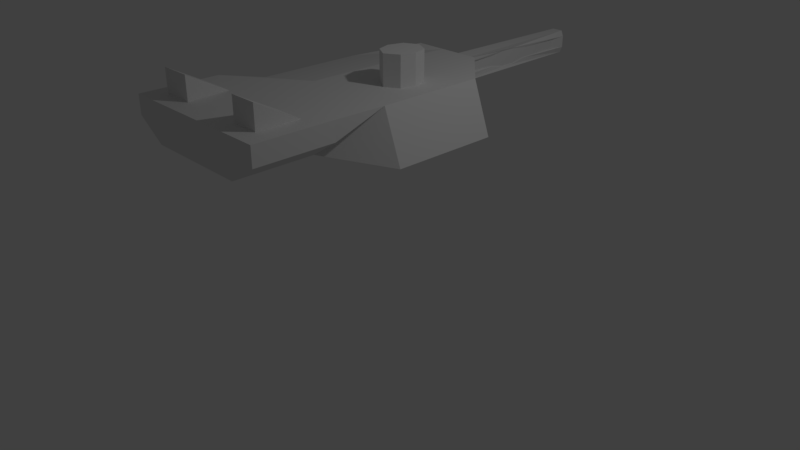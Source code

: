 # Source: Razer-v1.blend  (saved by Blender 2.79.0; exported with 4.5.12 LTS)
import bpy
from mathutils import Matrix  # noqa: F401  (used for matrix-valued properties, if any)

bpy.ops.wm.read_factory_settings(use_empty=True)
scene = bpy.context.scene
scene.name = 'Scene'

# ---- collections
col_collection_1 = bpy.data.collections.new('Collection 1'); scene.collection.children.link(col_collection_1)

# ---- materials (node trees are filled in below, after node groups)
mat_material_001 = bpy.data.materials.new('Material.001')
mat_material_001.alpha_threshold = 0.0
mat_material_001.use_transparent_shadow = False
mat_material_001.roughness = 0.5

# ---- material node trees

# ---- world
world_world = bpy.data.worlds.new('World'); scene.world = world_world
world_world.color = (0.05088, 0.05088, 0.05088)
world_world.use_sun_shadow = False
world_world.sun_shadow_jitter_overblur = 0.0
world_world.cycles.sampling_method = 'MANUAL'

# ---- cameras
cam_camera = bpy.data.cameras.new('Camera')
cam_camera.clip_end = 100.0
cam_camera.lens = 35.0
cam_camera.sensor_width = 32.0
cam_camera.sensor_height = 18.0
cam_camera.ortho_scale = 7.314
cam_camera.dof.focus_distance = 0.0
cam_camera.dof.aperture_fstop = 128.0

# ---- lights
light_lamp = bpy.data.lights.new('Lamp', 'POINT')
light_lamp.transmission_factor = 0.0
light_lamp.cutoff_distance = 30.0
light_lamp.energy = 100.0
light_lamp.shadow_buffer_clip_start = 1.001
light_lamp.shadow_soft_size = 0.1
light_lamp.shadow_maximum_resolution = 0.006
light_lamp.use_absolute_resolution = True

# ---- meshes
me_cube_002 = bpy.data.meshes.new('Cube.002')
me_cube_002.from_pydata([(-0.5179, -1.0, -0.5056), (-0.8037, -1.0, 1.0), (0.5179, -1.0, -0.5056), (0.8037, -1.0, 1.0), (-0.5179, -0.2795, -0.5056), (-0.8037, -0.2795, 1.0), (0.5179, -0.2795, -0.5056), (0.8037, -0.2795, 1.0), (-0.8188, 0.1843, 0.4851), (1.0, 0.1843, -1.0), (-1.0, 0.1843, -1.0), (0.8188, 0.1843, 1.0), (-0.8188, 1.177, 0.4851), (1.0, 1.177, -1.0), (-1.0, 1.177, -1.0), (0.8188, 1.177, 1.0), (0.3598, 1.637, -1.0), (-0.3598, 1.637, -1.0), (-0.3598, 1.637, 1.0), (0.3598, 1.637, 1.0), (-0.05162, 1.637, 1.0), (-0.08298, -0.2795, 1.0), (-0.08454, 0.1843, 1.0), (-0.08454, 1.177, 1.0), (0.0, -1.0, -0.5056), (0.0, -1.0, 1.0), (-0.6307, -0.8365, 1.0), (-0.6307, -0.443, 1.0), (-0.3234, -0.8365, 1.0), (-0.3687, -0.443, 1.0), (0.6124, -0.4425, 1.0), (0.6124, -0.8369, 1.0), (0.2927, -0.4425, 1.0), (0.3381, -0.8369, 1.0), (-0.6307, -0.8365, 1.937), (-0.3234, -0.8365, 1.937), (0.6124, -0.8369, 1.937), (0.3381, -0.8369, 1.937), (0.5787, 0.8157, 1.0), (0.5787, 0.557, 1.0), (0.3171, 0.557, 1.0), (0.3171, 0.8157, 1.0), (0.4479, 0.6813, 2.177), (0.3171, 0.8157, 2.177), (0.3171, 0.557, 2.177), (0.274, 0.6813, 2.177), (0.4479, 0.4843, 1.0), (0.4479, 0.8784, 1.0), (0.5787, 0.8157, 2.177), (0.4479, 0.8784, 2.177), (0.4479, 0.4843, 2.177), (0.5787, 0.557, 2.177), (0.6217, 0.6813, 2.177), (0.6217, 0.6813, 1.0), (0.274, 0.6813, 1.0), (-0.2263, 1.664, 0.6944), (-0.2263, 1.76, -0.4457), (0.2184, 1.664, 0.6944), (0.2184, 1.76, -0.4457), (-0.09685, 1.607, 0.6036), (-0.09685, 1.687, -0.3549), (0.08896, 1.607, 0.6036), (0.08896, 1.687, -0.3549), (-0.06115, 3.263, 0.6036), (-0.06115, 3.263, -0.3549), (0.05327, 3.263, 0.6036), (0.05327, 3.263, -0.3549), (-0.09685, 1.627, 0.364), (-0.09685, 1.667, -0.1153), (0.08896, 1.627, 0.364), (0.08896, 1.667, -0.1153), (-0.08456, 3.263, 0.364), (-0.08456, 3.263, -0.1153), (0.07667, 3.263, 0.364), (0.07667, 3.263, -0.1153), (-0.06329, 1.733, 0.3323), (-0.06329, 1.768, -0.08358), (0.0554, 1.733, 0.3323), (0.0554, 1.768, -0.08358), (-0.06329, 3.101, 0.3323), (-0.06329, 3.101, -0.08358), (0.0554, 3.101, 0.3323), (0.0554, 3.101, -0.08358), (-0.06329, 2.449, 0.4129), (-0.06329, 2.281, 0.4129), (-0.06329, 2.467, -0.2179), (-0.06329, 2.303, -0.2179), (-0.06801, 2.443, 0.4446), (-0.06902, 2.252, 0.4446), (-0.07003, 2.182, -0.1153), (-0.06701, 2.572, -0.1153), (-0.07003, 2.153, 0.364), (-0.06701, 2.556, 0.364), (-0.06801, 2.464, -0.2496), (-0.06902, 2.277, -0.2496), (-0.06329, 2.231, -0.08358), (-0.06329, 2.553, -0.08358), (-0.06329, 2.205, 0.3323), (-0.06329, 2.539, 0.3323), (-0.8037, -1.0, 0.2472), (0.8037, -1.0, 0.2472), (0.8037, -0.2795, 0.2472), (-0.8037, -0.2795, 0.2472), (0.0, -1.0, 0.2472), (0.0554, 2.508, -0.2108), (0.0554, 2.36, -0.2108), (0.0554, 2.493, 0.4129), (0.0554, 2.341, 0.4129), (0.05943, 2.521, -0.2425), (0.06043, 2.35, -0.2425), (0.05943, 2.503, 0.4446), (0.06043, 2.328, 0.4446), (0.06144, 2.153, 0.364), (0.05842, 2.678, 0.364), (0.06144, 2.18, -0.1153), (0.05842, 2.692, -0.1153), (0.0554, 2.189, 0.3323), (0.0554, 2.645, 0.3323), (0.0554, 2.212, -0.08358), (0.0554, 2.657, -0.08358)], [], [(42, 45, 44, 50), (99, 0, 24, 103), (23, 12, 8, 22), (17, 16, 13, 14), (99, 1, 5, 102), (6, 2, 24, 0, 4), (9, 11, 7, 101, 6), (22, 8, 5, 21), (9, 6, 4, 10), (20, 18, 12, 23), (11, 15, 38, 53, 39), (19, 20, 23, 15), (4, 102, 5, 8, 10), (11, 22, 21, 7), (23, 22, 40, 54, 41), (21, 25, 33, 32), (5, 1, 26, 27), (25, 21, 29, 28), (1, 25, 28, 26), (21, 5, 27, 29), (3, 7, 30, 31), (33, 31, 36, 37), (7, 21, 32, 30), (28, 29, 35), (25, 3, 31, 33), (27, 34, 35, 29), (27, 26, 34), (26, 28, 35, 34), (31, 30, 36), (36, 30, 32, 37), (47, 41, 43, 49), (33, 37, 32), (13, 9, 10, 14), (15, 23, 41, 47, 38), (46, 39, 51, 50), (40, 46, 50, 44), (54, 40, 44, 45), (39, 53, 52, 51), (53, 38, 48, 52), (38, 47, 49, 48), (41, 54, 45, 43), (49, 43, 45, 42), (48, 49, 42, 52), (52, 42, 50, 51), (22, 11, 39, 46, 40), (103, 24, 2, 100), (16, 17, 56, 58), (20, 19, 57, 55, 18), (95, 97, 84, 86), (71, 63, 65, 73), (113, 110, 106, 117), (59, 63, 71, 92, 87, 88, 91, 67), (110, 111, 107, 106), (105, 104, 106, 107), (68, 67, 75, 76), (109, 108, 104, 105), (64, 72, 74, 66), (18, 17, 14, 12), (19, 16, 58, 57), (17, 18, 55, 56), (10, 8, 12, 14), (13, 15, 11, 9), (101, 7, 3, 100), (58, 56, 55, 57), (69, 70, 78, 77), (96, 98, 79, 80), (89, 94, 93, 90, 72, 64, 60, 68), (89, 68, 76, 95), (92, 71, 79, 98), (112, 69, 77, 116), (74, 73, 81, 82), (71, 72, 80, 79), (119, 82, 81, 117), (67, 91, 97, 75), (87, 92, 98, 83), (72, 90, 96, 80), (94, 89, 95, 86), (76, 75, 97, 95), (85, 83, 98, 96), (88, 87, 83, 84), (91, 88, 84, 97), (93, 94, 86, 85), (90, 93, 85, 96), (86, 84, 83, 85), (115, 74, 82, 119), (6, 101, 100, 2), (25, 103, 100, 3), (0, 99, 102, 4), (1, 99, 103, 25), (15, 13, 16, 19), (70, 114, 118, 78), (108, 115, 119, 104), (78, 118, 116, 77), (104, 119, 117, 106), (73, 113, 117, 81), (111, 112, 116, 107), (112, 111, 110, 113, 73, 65, 61, 69), (62, 66, 74, 115, 108, 109, 114, 70), (61, 65, 63, 59), (114, 109, 105, 118), (60, 64, 66, 62), (118, 105, 107, 116), (74, 72, 71, 73)])
_uv = me_cube_002.uv_layers.new(name='UVMap')
_uv.uv.foreach_set('vector', [0.7895, 0.3376, 0.7903, 0.3377, 0.7901, 0.3383, 0.7895, 0.3385, 0.7238, 0.612, 0.7815, 0.63, 0.7817, 0.6713, 0.7228, 0.6703, 0.2065, 0.4789, 0.0306, 0.4927, 0.009399, 0.3003, 0.1909, 0.2735, 0.5437, 0.7415, 0.4686, 0.7415, 0.4018, 0.6936, 0.6105, 0.6936, 0.7238, 0.612, 0.6681, 0.605, 0.6771, 0.5496, 0.7338, 0.5601, 0.4521, 0.5193, 0.4521, 0.4441, 0.5062, 0.4441, 0.5602, 0.4441, 0.5602, 0.5193, 0.8382, 0.8162, 0.682, 0.8291, 0.6733, 0.7918, 0.7315, 0.7799, 0.7924, 0.7701, 0.1909, 0.2735, 0.009399, 0.3003, 0.04883, 0.1712, 0.1934, 0.1769, 0.4018, 0.59, 0.4521, 0.5193, 0.5602, 0.5193, 0.6105, 0.59, 0.2254, 0.5679, 0.1668, 0.5767, 0.0306, 0.4927, 0.2065, 0.4789, 0.3757, 0.2675, 0.3824, 0.4618, 0.335, 0.3975, 0.3424, 0.3719, 0.3316, 0.3435, 0.3039, 0.5582, 0.2254, 0.5679, 0.2065, 0.4789, 0.3824, 0.4618, 0.7957, 0.5736, 0.7338, 0.5601, 0.6771, 0.5496, 0.7235, 0.5211, 0.8411, 0.5264, 0.3757, 0.2675, 0.1909, 0.2735, 0.1934, 0.1769, 0.3713, 0.1773, 0.2065, 0.4789, 0.1909, 0.2735, 0.2788, 0.3468, 0.2718, 0.3728, 0.2825, 0.3997, 0.1934, 0.1769, 0.213, 0.03276, 0.2796, 0.06582, 0.2696, 0.1444, 0.04883, 0.1712, 0.05354, 0.02815, 0.08687, 0.06164, 0.08436, 0.1399, 0.213, 0.03276, 0.1934, 0.1769, 0.1367, 0.1419, 0.148, 0.06345, 0.05354, 0.02815, 0.213, 0.03276, 0.148, 0.06345, 0.08687, 0.06164, 0.1934, 0.1769, 0.04883, 0.1712, 0.08436, 0.1399, 0.1367, 0.1419, 0.3722, 0.03437, 0.3713, 0.1773, 0.3334, 0.1447, 0.334, 0.06634, 0.6743, 0.0588, 0.7113, 0.0588, 0.7113, 0.1852, 0.6743, 0.1852, 0.3713, 0.1773, 0.1934, 0.1769, 0.2696, 0.1444, 0.3334, 0.1447, 0.7393, 0.202, 0.7164, 0.1403, 0.8852, 0.1478, 0.213, 0.03276, 0.3722, 0.03437, 0.334, 0.06634, 0.2796, 0.06582, 0.7164, 0.09672, 0.8852, 0.09672, 0.8852, 0.1478, 0.7164, 0.1403, 0.7164, 0.09672, 0.7417, 0.03643, 0.8852, 0.09672, 0.6712, 0.05922, 0.7118, 0.05922, 0.7118, 0.183, 0.6712, 0.183, 0.7415, 0.2022, 0.7162, 0.1442, 0.8847, 0.1442, 0.8847, 0.1442, 0.7162, 0.1442, 0.7162, 0.09322, 0.8847, 0.1005, 0.832, 0.3192, 0.832, 0.356, 0.7901, 0.337, 0.7895, 0.3368, 0.7445, 0.03606, 0.8847, 0.1005, 0.7162, 0.09322, 0.4018, 0.6936, 0.4018, 0.59, 0.6105, 0.59, 0.6105, 0.6936, 0.3824, 0.4618, 0.2065, 0.4789, 0.2825, 0.3997, 0.3097, 0.4108, 0.335, 0.3975, 0.7471, 0.3562, 0.7479, 0.3171, 0.7889, 0.3382, 0.7895, 0.3385, 0.7759, 0.3819, 0.7471, 0.3562, 0.7895, 0.3385, 0.7901, 0.3383, 0.8068, 0.3806, 0.7759, 0.3819, 0.7901, 0.3383, 0.7903, 0.3377, 0.7479, 0.3171, 0.7702, 0.2954, 0.7887, 0.3376, 0.7889, 0.3382, 0.7702, 0.2954, 0.8052, 0.294, 0.7889, 0.337, 0.7887, 0.3376, 0.8052, 0.294, 0.832, 0.3192, 0.7895, 0.3368, 0.7889, 0.337, 0.832, 0.356, 0.8068, 0.3806, 0.7903, 0.3377, 0.7901, 0.337, 0.7895, 0.3368, 0.7901, 0.337, 0.7903, 0.3377, 0.7895, 0.3376, 0.7889, 0.337, 0.7895, 0.3368, 0.7895, 0.3376, 0.7887, 0.3376, 0.7887, 0.3376, 0.7895, 0.3376, 0.7895, 0.3385, 0.7889, 0.3382, 0.1909, 0.2735, 0.3757, 0.2675, 0.3316, 0.3435, 0.3047, 0.3306, 0.2788, 0.3468, 0.7228, 0.6703, 0.7817, 0.6713, 0.7808, 0.7133, 0.7215, 0.729, 0.4432, 0.309, 0.4432, 0.2329, 0.4977, 0.2505, 0.4971, 0.2909, 0.6352, 0.2661, 0.6348, 0.3067, 0.605, 0.2924, 0.605, 0.2491, 0.6348, 0.2356, 0.1606, 0.9214, 0.1533, 0.8619, 0.164, 0.857, 0.1791, 0.9295, 0.7048, 0.9788, 0.6849, 0.9768, 0.6849, 0.9673, 0.7048, 0.9653, 0.4919, 0.8327, 0.4696, 0.839, 0.4699, 0.8418, 0.488, 0.8398, 0.02544, 0.8133, 0.3175, 0.8133, 0.3174, 0.843, 0.193, 0.8509, 0.1758, 0.8556, 0.1627, 0.8541, 0.1428, 0.8529, 0.03147, 0.8555, 0.4696, 0.839, 0.4559, 0.8419, 0.4567, 0.8448, 0.4699, 0.8418, 0.4668, 0.9027, 0.4773, 0.8989, 0.4699, 0.8418, 0.4567, 0.8448, 0.05652, 0.9505, 0.03147, 0.8555, 0.05387, 0.8618, 0.07136, 0.9395, 0.4675, 0.905, 0.4778, 0.9015, 0.4773, 0.8989, 0.4668, 0.9027, 0.7648, 0.9768, 0.7448, 0.9788, 0.7448, 0.9653, 0.7648, 0.9673, 0.6348, 0.2356, 0.4432, 0.2329, 0.4438, 0.1574, 0.5864, 0.1727, 0.6348, 0.3067, 0.4432, 0.309, 0.4971, 0.2909, 0.605, 0.2924, 0.4432, 0.2329, 0.6348, 0.2356, 0.605, 0.2491, 0.4977, 0.2505, 0.8411, 0.5264, 0.7235, 0.5211, 0.727, 0.443, 0.8446, 0.4483, 0.8446, 0.8934, 0.6884, 0.9064, 0.682, 0.8291, 0.8382, 0.8162, 0.7315, 0.7799, 0.6733, 0.7918, 0.6649, 0.733, 0.7215, 0.729, 0.4971, 0.2909, 0.4977, 0.2505, 0.605, 0.2491, 0.605, 0.2924, 0.3422, 0.8458, 0.3585, 0.9243, 0.3738, 0.9154, 0.36, 0.8507, 0.2086, 0.9193, 0.1935, 0.8581, 0.2908, 0.849, 0.2916, 0.9141, 0.1446, 0.9329, 0.1804, 0.9303, 0.1866, 0.9284, 0.2171, 0.9258, 0.311, 0.9193, 0.3157, 0.9487, 0.06762, 0.9819, 0.05652, 0.9505, 0.1446, 0.9329, 0.05652, 0.9505, 0.07136, 0.9395, 0.1606, 0.9214, 0.193, 0.8509, 0.3174, 0.843, 0.2908, 0.849, 0.1935, 0.8581, 0.4332, 0.8385, 0.3422, 0.8458, 0.36, 0.8507, 0.4389, 0.8451, 0.5997, 0.9007, 0.592, 0.8194, 0.5669, 0.8283, 0.5745, 0.8966, 0.3174, 0.843, 0.311, 0.9193, 0.2916, 0.9141, 0.2908, 0.849, 0.4984, 0.8982, 0.5745, 0.8966, 0.5669, 0.8283, 0.488, 0.8398, 0.03147, 0.8555, 0.1428, 0.8529, 0.1533, 0.8619, 0.05387, 0.8618, 0.1758, 0.8556, 0.193, 0.8509, 0.1935, 0.8581, 0.1778, 0.8575, 0.311, 0.9193, 0.2171, 0.9258, 0.2086, 0.9193, 0.2916, 0.9141, 0.1804, 0.9303, 0.1446, 0.9329, 0.1606, 0.9214, 0.1791, 0.9295, 0.07136, 0.9395, 0.05387, 0.8618, 0.1533, 0.8619, 0.1606, 0.9214, 0.1882, 0.9275, 0.1778, 0.8575, 0.1935, 0.8581, 0.2086, 0.9193, 0.1627, 0.8541, 0.1758, 0.8556, 0.1778, 0.8575, 0.164, 0.857, 0.1428, 0.8529, 0.1627, 0.8541, 0.164, 0.857, 0.1533, 0.8619, 0.1866, 0.9284, 0.1804, 0.9303, 0.1791, 0.9295, 0.1882, 0.9275, 0.2171, 0.9258, 0.1866, 0.9284, 0.1882, 0.9275, 0.2086, 0.9193, 0.1791, 0.9295, 0.164, 0.857, 0.1778, 0.8575, 0.1882, 0.9275, 0.5033, 0.9049, 0.5997, 0.9007, 0.5745, 0.8966, 0.4984, 0.8982, 0.7924, 0.7701, 0.7315, 0.7799, 0.7215, 0.729, 0.7808, 0.7133, 0.6642, 0.6691, 0.7228, 0.6703, 0.7215, 0.729, 0.6649, 0.733, 0.7815, 0.63, 0.7238, 0.612, 0.7338, 0.5601, 0.7957, 0.5736, 0.6681, 0.605, 0.7238, 0.612, 0.7228, 0.6703, 0.6642, 0.6691, 0.6356, 0.3689, 0.4438, 0.3846, 0.4432, 0.309, 0.6348, 0.3067, 0.3585, 0.9243, 0.4431, 0.9096, 0.4463, 0.903, 0.3738, 0.9154, 0.4778, 0.9015, 0.5033, 0.9049, 0.4984, 0.8982, 0.4773, 0.8989, 0.3738, 0.9154, 0.4463, 0.903, 0.4389, 0.8451, 0.36, 0.8507, 0.4773, 0.8989, 0.4984, 0.8982, 0.488, 0.8398, 0.4699, 0.8418, 0.592, 0.8194, 0.4919, 0.8327, 0.488, 0.8398, 0.5669, 0.8283, 0.4559, 0.8419, 0.4332, 0.8385, 0.4389, 0.8451, 0.4567, 0.8448, 0.4332, 0.8385, 0.4559, 0.8419, 0.4696, 0.839, 0.4919, 0.8327, 0.592, 0.8194, 0.5898, 0.791, 0.3365, 0.8093, 0.3422, 0.8458, 0.3662, 0.9564, 0.6024, 0.9296, 0.5997, 0.9007, 0.5033, 0.9049, 0.4778, 0.9015, 0.4675, 0.905, 0.4431, 0.9096, 0.3585, 0.9243, 0.5468, 0.9643, 0.6849, 0.9673, 0.6849, 0.9768, 0.5468, 0.9798, 0.4431, 0.9096, 0.4675, 0.905, 0.4668, 0.9027, 0.4463, 0.903, 0.8961, 0.9798, 0.7648, 0.9768, 0.7648, 0.9673, 0.8961, 0.9643, 0.4463, 0.903, 0.4668, 0.9027, 0.4567, 0.8448, 0.4389, 0.8451, 0.7448, 0.9653, 0.7448, 0.9788, 0.7048, 0.9788, 0.7048, 0.9653])
me_cube_002.materials.append(mat_material_001)
me_cube_002.use_remesh_preserve_volume = False
me_cube_002.use_remesh_preserve_attributes = False
me_cube_002.use_mirror_vertex_groups = False
me_cube_002.update()
arm_armature_001 = bpy.data.armatures.new('Armature.001')  # bones are not reproduced

# ---- objects
ob_armature = bpy.data.objects.new('Armature', arm_armature_001)
ob_cube = bpy.data.objects.new('Cube', me_cube_002)
ob_lamp = bpy.data.objects.new('Lamp', light_lamp)
ob_camera = bpy.data.objects.new('Camera', cam_camera)

# ---- transforms, parenting, visibility, modifiers, constraints
ob_armature.location = (0.0, -0.4863, 2.284)
ob_armature.rotation_euler = (-1.571, -0.0, 0.0)
ob_armature.show_in_front = True
ob_armature.lineart.crease_threshold = 0.0
ob_cube.parent = ob_armature
ob_cube.matrix_parent_inverse = Matrix(((1.0, 0.0, 0.0, 0.0), (0.0, -4.371e-08, -1.0, 2.284), (0.0, 1.0, -4.47e-08, 0.4863), (0.0, 0.0, 0.0, 1.0)))
ob_cube.location = (0.0, -0.9378, 2.091)
ob_cube.scale = (1.304, 1.4, 0.3204)
ob_cube.lineart.crease_threshold = 0.0
_vg = ob_cube.vertex_groups.new(name='Bone')
_vg.add([59, 60, 61, 62, 63, 64, 65, 66, 67, 68, 69, 70, 71, 72, 73, 74, 75, 76, 77, 78, 79, 80, 81, 82, 83, 84, 85, 86, 87, 88, 89, 90, 91, 92, 93, 94, 95, 96, 97, 98, 104, 105, 106, 107, 108, 109, 110, 111, 112, 113, 114, 115, 116, 117, 118, 119], 1.0, 'REPLACE')
_m = ob_cube.modifiers.new('Armature', 'ARMATURE')
_m.object = ob_armature
ob_lamp.location = (4.076, 1.005, 5.904)
ob_lamp.rotation_euler = (0.6503, 0.05522, 1.866)
ob_lamp.lock_rotations_4d = False
ob_lamp.empty_display_type = 'ARROWS'
ob_lamp.color = (0.0, 0.0, 0.0, 0.0)
ob_lamp.lineart.crease_threshold = 0.0
ob_camera.location = (7.481, -6.508, 5.344)
ob_camera.rotation_euler = (1.109, 0.0, 0.8149)
ob_camera.lock_rotations_4d = False
ob_camera.empty_display_type = 'ARROWS'
ob_camera.color = (0.0, 0.0, 0.0, 0.0)
ob_camera.display_type = 'WIRE'
ob_camera.lineart.crease_threshold = 0.0

# ---- collection membership
col_collection_1.objects.link(ob_armature)
col_collection_1.objects.link(ob_cube)
col_collection_1.objects.link(ob_lamp)
col_collection_1.objects.link(ob_camera)

# ---- scene / render settings (as saved in the file)
scene.camera = ob_camera
scene.frame_start = 0; scene.frame_end = 2; scene.frame_set(0)
scene.render.engine = 'BLENDER_EEVEE_NEXT'
scene.render.resolution_percentage = 50
scene.render.dither_intensity = 0.0
scene.cycles.use_denoising = False
scene.cycles.samples = 128
scene.cycles.sampling_pattern = 'TABULATED_SOBOL'
scene.cycles.use_adaptive_sampling = False
scene.cycles.use_light_tree = False
scene.cycles.blur_glossy = 0.0
scene.cycles.sample_clamp_indirect = 0.0
scene.view_settings.view_transform = 'Standard'
bpy.context.view_layer.update()
